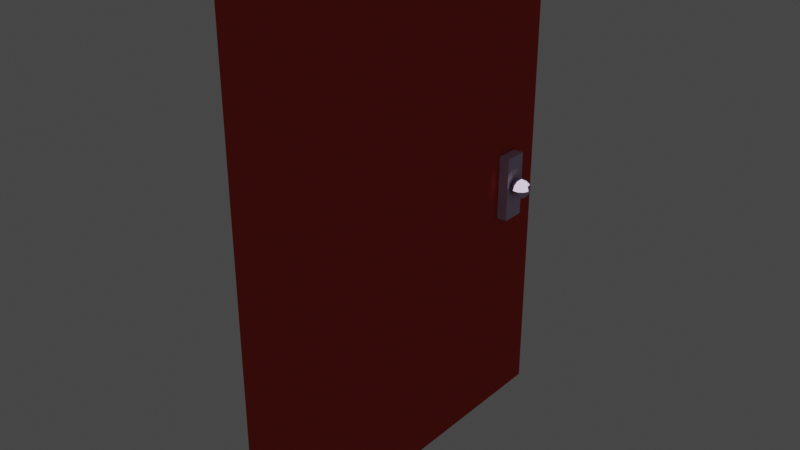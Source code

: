 # Source: Door01.blend  (saved by Blender 2.91.10; exported with 4.5.12 LTS)
import bpy
from mathutils import Matrix  # noqa: F401  (used for matrix-valued properties, if any)

bpy.ops.wm.read_factory_settings(use_empty=True)
scene = bpy.context.scene
scene.name = 'Scene'

# ---- collections
col_collection = bpy.data.collections.new('Collection'); scene.collection.children.link(col_collection)

# ---- materials (node trees are filled in below, after node groups)
mat_door = bpy.data.materials.new('Door')
mat_door.use_transparent_shadow = False
mat_door.diffuse_color = (0.5841, 0.06125, 0.04817, 1.0)
mat_handle = bpy.data.materials.new('Handle')
mat_handle.use_transparent_shadow = False
mat_handle.diffuse_color = (0.6308, 0.5089, 0.6939, 1.0)

# ---- material node trees
mat_door.use_nodes = True; mat_door.node_tree.nodes.clear()
_N = mat_door.node_tree.nodes; _L = mat_door.node_tree.links
n0 = _N.new('ShaderNodeOutputMaterial'); n0.name = 'Material Output'; n0.location = (300, 300)
n1 = _N.new('ShaderNodeBsdfToon'); n1.name = 'Toon BSDF'; n1.location = (10, 300)
n1.inputs[0].default_value = (0.5841, 0.06125, 0.04817, 1.0)
_L.new(n1.outputs[0], n0.inputs[0])
n0.is_active_output = True
mat_handle.use_nodes = True; mat_handle.node_tree.nodes.clear()
_N = mat_handle.node_tree.nodes; _L = mat_handle.node_tree.links
n0 = _N.new('ShaderNodeOutputMaterial'); n0.name = 'Material Output'; n0.location = (300, 300)
n1 = _N.new('ShaderNodeBsdfToon'); n1.name = 'Toon BSDF'; n1.location = (10, 300)
n1.inputs[0].default_value = (0.6308, 0.5089, 0.6939, 1.0)
_L.new(n1.outputs[0], n0.inputs[0])
n0.is_active_output = True

# ---- world
world_world = bpy.data.worlds.new('World'); scene.world = world_world
world_world.use_nodes = True; world_world.node_tree.nodes.clear()
_N = world_world.node_tree.nodes; _L = world_world.node_tree.links
n0 = _N.new('ShaderNodeOutputWorld'); n0.name = 'World Output'; n0.location = (300, 300)
n1 = _N.new('ShaderNodeBackground'); n1.name = 'Background'; n1.location = (10, 300)
n1.inputs[0].default_value = (0.05088, 0.05088, 0.05088, 1.0)
_L.new(n1.outputs[0], n0.inputs[0])
n0.is_active_output = True
world_world.color = (0.05088, 0.05088, 0.05088)
world_world.use_sun_shadow = False
world_world.sun_shadow_jitter_overblur = 0.0

# ---- meshes
me_cube_001 = bpy.data.meshes.new('Cube.001')
me_cube_001.from_pydata([(-0.1027, -0.9, -0.1231), (-0.1027, -0.9, 2.374), (-0.1027, 0.9, -0.1231), (-0.1027, 0.9, 2.374), (0.1201, -0.9, -0.1231), (0.1201, -0.9, 2.374), (0.1201, 0.9, -0.1231), (0.1201, 0.9, 2.374), (0.1201, 0.6176, 0.9572), (0.1201, 0.6176, 1.287), (0.1201, 0.7367, 0.9572), (0.1201, 0.7367, 1.287), (0.1727, 0.6176, 0.9572), (0.1727, 0.6176, 1.287), (0.1727, 0.7367, 0.9572), (0.1727, 0.7367, 1.287), (0.2115, 0.676, 1.176), (0.2249, 0.6968, 1.169), (0.2346, 0.712, 1.151), (0.2382, 0.7175, 1.126), (0.2346, 0.712, 1.102), (0.2249, 0.6968, 1.084), (0.234, 0.6863, 1.169), (0.2504, 0.6938, 1.151), (0.2564, 0.6965, 1.126), (0.2504, 0.6938, 1.102), (0.234, 0.6863, 1.084), (0.2359, 0.6725, 1.169), (0.2538, 0.6699, 1.151), (0.2603, 0.669, 1.126), (0.2538, 0.6699, 1.102), (0.2359, 0.6725, 1.084), (0.2302, 0.6599, 1.169), (0.2438, 0.6481, 1.151), (0.2488, 0.6437, 1.126), (0.2438, 0.6481, 1.102), (0.2302, 0.6599, 1.084), (0.2185, 0.6524, 1.169), (0.2236, 0.635, 1.151), (0.2254, 0.6287, 1.126), (0.2236, 0.635, 1.102), (0.2185, 0.6524, 1.084), (0.2115, 0.676, 1.077), (0.2046, 0.6524, 1.169), (0.1995, 0.635, 1.151), (0.1976, 0.6287, 1.126), (0.1995, 0.635, 1.102), (0.2046, 0.6524, 1.084), (0.1929, 0.6599, 1.169), (0.1793, 0.6481, 1.151), (0.1743, 0.6437, 1.126), (0.1793, 0.6481, 1.102), (0.1929, 0.6599, 1.084), (0.1871, 0.6725, 1.169), (0.1693, 0.6699, 1.151), (0.1627, 0.669, 1.126), (0.1693, 0.6699, 1.102), (0.1871, 0.6725, 1.084), (0.1891, 0.6863, 1.169), (0.1727, 0.6938, 1.151), (0.1667, 0.6965, 1.126), (0.1727, 0.6938, 1.102), (0.1891, 0.6863, 1.084), (0.1982, 0.6968, 1.169), (0.1884, 0.712, 1.151), (0.1849, 0.7175, 1.126), (0.1884, 0.712, 1.102), (0.1982, 0.6968, 1.084), (0.2115, 0.7007, 1.169), (0.2115, 0.7187, 1.151), (0.2115, 0.7253, 1.126), (0.2115, 0.7187, 1.102), (0.2115, 0.7007, 1.084), (-0.1027, 0.7295, 0.9537), (-0.1027, 0.7295, 1.284), (-0.1027, 0.6105, 0.9537), (-0.1027, 0.6105, 1.284), (-0.1553, 0.7295, 0.9537), (-0.1553, 0.7295, 1.284), (-0.1553, 0.6105, 0.9537), (-0.1553, 0.6105, 1.284), (-0.1942, 0.6711, 1.172), (-0.2075, 0.6504, 1.165), (-0.2172, 0.6352, 1.147), (-0.2208, 0.6296, 1.123), (-0.2172, 0.6352, 1.098), (-0.2075, 0.6504, 1.08), (-0.2166, 0.6609, 1.165), (-0.233, 0.6534, 1.147), (-0.239, 0.6506, 1.123), (-0.233, 0.6534, 1.098), (-0.2166, 0.6609, 1.08), (-0.2186, 0.6746, 1.165), (-0.2364, 0.6772, 1.147), (-0.243, 0.6781, 1.123), (-0.2364, 0.6772, 1.098), (-0.2186, 0.6746, 1.08), (-0.2128, 0.6873, 1.165), (-0.2264, 0.6991, 1.147), (-0.2314, 0.7034, 1.123), (-0.2264, 0.6991, 1.098), (-0.2128, 0.6873, 1.08), (-0.2011, 0.6948, 1.165), (-0.2062, 0.7121, 1.147), (-0.2081, 0.7184, 1.123), (-0.2062, 0.7121, 1.098), (-0.2011, 0.6948, 1.08), (-0.1942, 0.6711, 1.073), (-0.1872, 0.6948, 1.165), (-0.1821, 0.7121, 1.147), (-0.1803, 0.7184, 1.123), (-0.1821, 0.7121, 1.098), (-0.1872, 0.6948, 1.08), (-0.1755, 0.6873, 1.165), (-0.1619, 0.6991, 1.147), (-0.1569, 0.7034, 1.123), (-0.1619, 0.6991, 1.098), (-0.1755, 0.6873, 1.08), (-0.1697, 0.6746, 1.165), (-0.1519, 0.6772, 1.147), (-0.1453, 0.6781, 1.123), (-0.1519, 0.6772, 1.098), (-0.1697, 0.6746, 1.08), (-0.1717, 0.6609, 1.165), (-0.1553, 0.6534, 1.147), (-0.1493, 0.6506, 1.123), (-0.1553, 0.6534, 1.098), (-0.1717, 0.6609, 1.08), (-0.1808, 0.6504, 1.165), (-0.1711, 0.6352, 1.147), (-0.1675, 0.6296, 1.123), (-0.1711, 0.6352, 1.098), (-0.1808, 0.6504, 1.08), (-0.1942, 0.6465, 1.165), (-0.1942, 0.6284, 1.147), (-0.1942, 0.6218, 1.123), (-0.1942, 0.6284, 1.098), (-0.1942, 0.6465, 1.08)], [], [(0, 1, 3, 2), (2, 3, 7, 6), (6, 7, 5, 4), (4, 5, 1, 0), (2, 6, 4, 0), (7, 3, 1, 5), (8, 9, 11, 10), (10, 11, 15, 14), (14, 15, 13, 12), (12, 13, 9, 8), (10, 14, 12, 8), (15, 11, 9, 13), (68, 16, 17), (42, 72, 21), (71, 70, 19, 20), (69, 68, 17, 18), (72, 71, 20, 21), (70, 69, 18, 19), (42, 21, 26), (20, 19, 24, 25), (18, 17, 22, 23), (21, 20, 25, 26), (19, 18, 23, 24), (17, 16, 22), (25, 24, 29, 30), (23, 22, 27, 28), (26, 25, 30, 31), (24, 23, 28, 29), (22, 16, 27), (42, 26, 31), (28, 27, 32, 33), (31, 30, 35, 36), (29, 28, 33, 34), (27, 16, 32), (42, 31, 36), (30, 29, 34, 35), (36, 35, 40, 41), (34, 33, 38, 39), (32, 16, 37), (42, 36, 41), (35, 34, 39, 40), (33, 32, 37, 38), (41, 40, 46, 47), (39, 38, 44, 45), (37, 16, 43), (42, 41, 47), (40, 39, 45, 46), (38, 37, 43, 44), (47, 46, 51, 52), (45, 44, 49, 50), (43, 16, 48), (42, 47, 52), (46, 45, 50, 51), (44, 43, 48, 49), (52, 51, 56, 57), (50, 49, 54, 55), (48, 16, 53), (42, 52, 57), (51, 50, 55, 56), (49, 48, 53, 54), (55, 54, 59, 60), (53, 16, 58), (42, 57, 62), (56, 55, 60, 61), (54, 53, 58, 59), (57, 56, 61, 62), (58, 16, 63), (42, 62, 67), (61, 60, 65, 66), (59, 58, 63, 64), (62, 61, 66, 67), (60, 59, 64, 65), (42, 67, 72), (66, 65, 70, 71), (64, 63, 68, 69), (67, 66, 71, 72), (65, 64, 69, 70), (63, 16, 68), (75, 76, 80, 79), (79, 80, 78, 77), (77, 78, 74, 73), (75, 79, 77, 73), (80, 76, 74, 78), (133, 81, 82), (107, 137, 86), (136, 135, 84, 85), (134, 133, 82, 83), (137, 136, 85, 86), (135, 134, 83, 84), (107, 86, 91), (85, 84, 89, 90), (83, 82, 87, 88), (86, 85, 90, 91), (84, 83, 88, 89), (82, 81, 87), (90, 89, 94, 95), (88, 87, 92, 93), (91, 90, 95, 96), (89, 88, 93, 94), (87, 81, 92), (107, 91, 96), (93, 92, 97, 98), (96, 95, 100, 101), (94, 93, 98, 99), (92, 81, 97), (107, 96, 101), (95, 94, 99, 100), (101, 100, 105, 106), (99, 98, 103, 104), (97, 81, 102), (107, 101, 106), (100, 99, 104, 105), (98, 97, 102, 103), (106, 105, 111, 112), (104, 103, 109, 110), (102, 81, 108), (107, 106, 112), (105, 104, 110, 111), (103, 102, 108, 109), (112, 111, 116, 117), (110, 109, 114, 115), (108, 81, 113), (107, 112, 117), (111, 110, 115, 116), (109, 108, 113, 114), (117, 116, 121, 122), (115, 114, 119, 120), (113, 81, 118), (107, 117, 122), (116, 115, 120, 121), (114, 113, 118, 119), (120, 119, 124, 125), (118, 81, 123), (107, 122, 127), (121, 120, 125, 126), (119, 118, 123, 124), (122, 121, 126, 127), (123, 81, 128), (107, 127, 132), (126, 125, 130, 131), (124, 123, 128, 129), (127, 126, 131, 132), (125, 124, 129, 130), (107, 132, 137), (131, 130, 135, 136), (129, 128, 133, 134), (132, 131, 136, 137), (130, 129, 134, 135), (128, 81, 133)])
me_cube_001.polygons.foreach_set('material_index', [0, 0, 0, 0, 0, 0, 0, 1, 1, 1, 1, 1, 1, 1, 1, 1, 1, 1, 1, 1, 1, 1, 1, 1, 1, 1, 1, 1, 1, 1, 1, 1, 1, 1, 1, 1, 1, 1, 1, 1, 1, 1, 1, 1, 1, 1, 1, 1, 1, 1, 1, 1, 1, 1, 1, 1, 1, 1, 1, 1, 1, 1, 1, 1, 1, 1, 1, 1, 1, 1, 1, 1, 1, 1, 1, 1, 1, 1, 1, 1, 1, 1, 1, 1, 1, 1, 1, 1, 1, 1, 1, 1, 1, 1, 1, 1, 1, 1, 1, 1, 1, 1, 1, 1, 1, 1, 1, 1, 1, 1, 1, 1, 1, 1, 1, 1, 1, 1, 1, 1, 1, 1, 1, 1, 1, 1, 1, 1, 1, 1, 1, 1, 1, 1, 1, 1, 1, 1, 1, 1, 1, 1, 1, 1, 1, 1, 1, 1, 1])
_uv = me_cube_001.uv_layers.new(name='UVMap')
_uv.uv.foreach_set('vector', [0.375, 0.0, 0.625, 0.0, 0.625, 0.25, 0.375, 0.25, 0.375, 0.25, 0.625, 0.25, 0.625, 0.5, 0.375, 0.5, 0.375, 0.5, 0.625, 0.5, 0.625, 0.75, 0.375, 0.75, 0.375, 0.75, 0.625, 0.75, 0.625, 1.0, 0.375, 1.0, 0.125, 0.5, 0.375, 0.5, 0.375, 0.75, 0.125, 0.75, 0.625, 0.5, 0.875, 0.5, 0.875, 0.75, 0.625, 0.75, 0.375, 0.0, 0.625, 0.0, 0.625, 0.25, 0.375, 0.25, 0.375, 0.25, 0.625, 0.25, 0.625, 0.5, 0.375, 0.5, 0.375, 0.5, 0.625, 0.5, 0.625, 0.75, 0.375, 0.75, 0.375, 0.75, 0.625, 0.75, 0.625, 1.0, 0.375, 1.0, 0.125, 0.5, 0.375, 0.5, 0.375, 0.75, 0.125, 0.75, 0.625, 0.5, 0.875, 0.5, 0.875, 0.75, 0.625, 0.75, 0.7273, 0.8333, 0.6818, 1.0, 0.6364, 0.8333, 0.6818, 0.0, 0.7273, 0.1667, 0.6364, 0.1667, 0.7273, 0.3333, 0.7273, 0.5, 0.6364, 0.5, 0.6364, 0.3333, 0.7273, 0.6667, 0.7273, 0.8333, 0.6364, 0.8333, 0.6364, 0.6667, 0.7273, 0.1667, 0.7273, 0.3333, 0.6364, 0.3333, 0.6364, 0.1667, 0.7273, 0.5, 0.7273, 0.6667, 0.6364, 0.6667, 0.6364, 0.5, 0.5909, 0.0, 0.6364, 0.1667, 0.5455, 0.1667, 0.6364, 0.3333, 0.6364, 0.5, 0.5455, 0.5, 0.5455, 0.3333, 0.6364, 0.6667, 0.6364, 0.8333, 0.5455, 0.8333, 0.5455, 0.6667, 0.6364, 0.1667, 0.6364, 0.3333, 0.5455, 0.3333, 0.5455, 0.1667, 0.6364, 0.5, 0.6364, 0.6667, 0.5455, 0.6667, 0.5455, 0.5, 0.6364, 0.8333, 0.5909, 1.0, 0.5455, 0.8333, 0.5455, 0.3333, 0.5455, 0.5, 0.4545, 0.5, 0.4545, 0.3333, 0.5455, 0.6667, 0.5455, 0.8333, 0.4545, 0.8333, 0.4545, 0.6667, 0.5455, 0.1667, 0.5455, 0.3333, 0.4545, 0.3333, 0.4545, 0.1667, 0.5455, 0.5, 0.5455, 0.6667, 0.4545, 0.6667, 0.4545, 0.5, 0.5455, 0.8333, 0.5, 1.0, 0.4545, 0.8333, 0.5, 0.0, 0.5455, 0.1667, 0.4545, 0.1667, 0.4545, 0.6667, 0.4545, 0.8333, 0.3636, 0.8333, 0.3636, 0.6667, 0.4545, 0.1667, 0.4545, 0.3333, 0.3636, 0.3333, 0.3636, 0.1667, 0.4545, 0.5, 0.4545, 0.6667, 0.3636, 0.6667, 0.3636, 0.5, 0.4545, 0.8333, 0.4091, 1.0, 0.3636, 0.8333, 0.4091, 0.0, 0.4545, 0.1667, 0.3636, 0.1667, 0.4545, 0.3333, 0.4545, 0.5, 0.3636, 0.5, 0.3636, 0.3333, 0.3636, 0.1667, 0.3636, 0.3333, 0.2727, 0.3333, 0.2727, 0.1667, 0.3636, 0.5, 0.3636, 0.6667, 0.2727, 0.6667, 0.2727, 0.5, 0.3636, 0.8333, 0.3182, 1.0, 0.2727, 0.8333, 0.3182, 0.0, 0.3636, 0.1667, 0.2727, 0.1667, 0.3636, 0.3333, 0.3636, 0.5, 0.2727, 0.5, 0.2727, 0.3333, 0.3636, 0.6667, 0.3636, 0.8333, 0.2727, 0.8333, 0.2727, 0.6667, 0.2727, 0.1667, 0.2727, 0.3333, 0.1818, 0.3333, 0.1818, 0.1667, 0.2727, 0.5, 0.2727, 0.6667, 0.1818, 0.6667, 0.1818, 0.5, 0.2727, 0.8333, 0.2273, 1.0, 0.1818, 0.8333, 0.2273, 0.0, 0.2727, 0.1667, 0.1818, 0.1667, 0.2727, 0.3333, 0.2727, 0.5, 0.1818, 0.5, 0.1818, 0.3333, 0.2727, 0.6667, 0.2727, 0.8333, 0.1818, 0.8333, 0.1818, 0.6667, 0.1818, 0.1667, 0.1818, 0.3333, 0.09091, 0.3333, 0.09091, 0.1667, 0.1818, 0.5, 0.1818, 0.6667, 0.09091, 0.6667, 0.09091, 0.5, 0.1818, 0.8333, 0.1364, 1.0, 0.09091, 0.8333, 0.1364, 0.0, 0.1818, 0.1667, 0.09091, 0.1667, 0.1818, 0.3333, 0.1818, 0.5, 0.09091, 0.5, 0.09091, 0.3333, 0.1818, 0.6667, 0.1818, 0.8333, 0.09091, 0.8333, 0.09091, 0.6667, 0.09091, 0.1667, 0.09091, 0.3333, 5.96e-08, 0.3333, 0.0, 0.1667, 0.09091, 0.5, 0.09091, 0.6667, 5.96e-08, 0.6667, 5.96e-08, 0.5, 0.09091, 0.8333, 0.04545, 1.0, 0.0, 0.8333, 0.04545, 0.0, 0.09091, 0.1667, 0.0, 0.1667, 0.09091, 0.3333, 0.09091, 0.5, 5.96e-08, 0.5, 5.96e-08, 0.3333, 0.09091, 0.6667, 0.09091, 0.8333, 0.0, 0.8333, 5.96e-08, 0.6667, 1.0, 0.5, 1.0, 0.6667, 0.9091, 0.6667, 0.9091, 0.5, 1.0, 0.8333, 0.9545, 1.0, 0.9091, 0.8333, 0.9545, 0.0, 1.0, 0.1667, 0.9091, 0.1667, 1.0, 0.3333, 1.0, 0.5, 0.9091, 0.5, 0.9091, 0.3333, 1.0, 0.6667, 1.0, 0.8333, 0.9091, 0.8333, 0.9091, 0.6667, 1.0, 0.1667, 1.0, 0.3333, 0.9091, 0.3333, 0.9091, 0.1667, 0.9091, 0.8333, 0.8636, 1.0, 0.8182, 0.8333, 0.8636, 0.0, 0.9091, 0.1667, 0.8182, 0.1667, 0.9091, 0.3333, 0.9091, 0.5, 0.8182, 0.5, 0.8182, 0.3333, 0.9091, 0.6667, 0.9091, 0.8333, 0.8182, 0.8333, 0.8182, 0.6667, 0.9091, 0.1667, 0.9091, 0.3333, 0.8182, 0.3333, 0.8182, 0.1667, 0.9091, 0.5, 0.9091, 0.6667, 0.8182, 0.6667, 0.8182, 0.5, 0.7727, 0.0, 0.8182, 0.1667, 0.7273, 0.1667, 0.8182, 0.3333, 0.8182, 0.5, 0.7273, 0.5, 0.7273, 0.3333, 0.8182, 0.6667, 0.8182, 0.8333, 0.7273, 0.8333, 0.7273, 0.6667, 0.8182, 0.1667, 0.8182, 0.3333, 0.7273, 0.3333, 0.7273, 0.1667, 0.8182, 0.5, 0.8182, 0.6667, 0.7273, 0.6667, 0.7273, 0.5, 0.8182, 0.8333, 0.7727, 1.0, 0.7273, 0.8333, 0.375, 0.25, 0.625, 0.25, 0.625, 0.5, 0.375, 0.5, 0.375, 0.5, 0.625, 0.5, 0.625, 0.75, 0.375, 0.75, 0.375, 0.75, 0.625, 0.75, 0.625, 1.0, 0.375, 1.0, 0.125, 0.5, 0.375, 0.5, 0.375, 0.75, 0.125, 0.75, 0.625, 0.5, 0.875, 0.5, 0.875, 0.75, 0.625, 0.75, 0.7273, 0.8333, 0.6818, 1.0, 0.6364, 0.8333, 0.6818, 0.0, 0.7273, 0.1667, 0.6364, 0.1667, 0.7273, 0.3333, 0.7273, 0.5, 0.6364, 0.5, 0.6364, 0.3333, 0.7273, 0.6667, 0.7273, 0.8333, 0.6364, 0.8333, 0.6364, 0.6667, 0.7273, 0.1667, 0.7273, 0.3333, 0.6364, 0.3333, 0.6364, 0.1667, 0.7273, 0.5, 0.7273, 0.6667, 0.6364, 0.6667, 0.6364, 0.5, 0.5909, 0.0, 0.6364, 0.1667, 0.5455, 0.1667, 0.6364, 0.3333, 0.6364, 0.5, 0.5455, 0.5, 0.5455, 0.3333, 0.6364, 0.6667, 0.6364, 0.8333, 0.5455, 0.8333, 0.5455, 0.6667, 0.6364, 0.1667, 0.6364, 0.3333, 0.5455, 0.3333, 0.5455, 0.1667, 0.6364, 0.5, 0.6364, 0.6667, 0.5455, 0.6667, 0.5455, 0.5, 0.6364, 0.8333, 0.5909, 1.0, 0.5455, 0.8333, 0.5455, 0.3333, 0.5455, 0.5, 0.4545, 0.5, 0.4545, 0.3333, 0.5455, 0.6667, 0.5455, 0.8333, 0.4545, 0.8333, 0.4545, 0.6667, 0.5455, 0.1667, 0.5455, 0.3333, 0.4545, 0.3333, 0.4545, 0.1667, 0.5455, 0.5, 0.5455, 0.6667, 0.4545, 0.6667, 0.4545, 0.5, 0.5455, 0.8333, 0.5, 1.0, 0.4545, 0.8333, 0.5, 0.0, 0.5455, 0.1667, 0.4545, 0.1667, 0.4545, 0.6667, 0.4545, 0.8333, 0.3636, 0.8333, 0.3636, 0.6667, 0.4545, 0.1667, 0.4545, 0.3333, 0.3636, 0.3333, 0.3636, 0.1667, 0.4545, 0.5, 0.4545, 0.6667, 0.3636, 0.6667, 0.3636, 0.5, 0.4545, 0.8333, 0.4091, 1.0, 0.3636, 0.8333, 0.4091, 0.0, 0.4545, 0.1667, 0.3636, 0.1667, 0.4545, 0.3333, 0.4545, 0.5, 0.3636, 0.5, 0.3636, 0.3333, 0.3636, 0.1667, 0.3636, 0.3333, 0.2727, 0.3333, 0.2727, 0.1667, 0.3636, 0.5, 0.3636, 0.6667, 0.2727, 0.6667, 0.2727, 0.5, 0.3636, 0.8333, 0.3182, 1.0, 0.2727, 0.8333, 0.3182, 0.0, 0.3636, 0.1667, 0.2727, 0.1667, 0.3636, 0.3333, 0.3636, 0.5, 0.2727, 0.5, 0.2727, 0.3333, 0.3636, 0.6667, 0.3636, 0.8333, 0.2727, 0.8333, 0.2727, 0.6667, 0.2727, 0.1667, 0.2727, 0.3333, 0.1818, 0.3333, 0.1818, 0.1667, 0.2727, 0.5, 0.2727, 0.6667, 0.1818, 0.6667, 0.1818, 0.5, 0.2727, 0.8333, 0.2273, 1.0, 0.1818, 0.8333, 0.2273, 0.0, 0.2727, 0.1667, 0.1818, 0.1667, 0.2727, 0.3333, 0.2727, 0.5, 0.1818, 0.5, 0.1818, 0.3333, 0.2727, 0.6667, 0.2727, 0.8333, 0.1818, 0.8333, 0.1818, 0.6667, 0.1818, 0.1667, 0.1818, 0.3333, 0.09091, 0.3333, 0.09091, 0.1667, 0.1818, 0.5, 0.1818, 0.6667, 0.09091, 0.6667, 0.09091, 0.5, 0.1818, 0.8333, 0.1364, 1.0, 0.09091, 0.8333, 0.1364, 0.0, 0.1818, 0.1667, 0.09091, 0.1667, 0.1818, 0.3333, 0.1818, 0.5, 0.09091, 0.5, 0.09091, 0.3333, 0.1818, 0.6667, 0.1818, 0.8333, 0.09091, 0.8333, 0.09091, 0.6667, 0.09091, 0.1667, 0.09091, 0.3333, 5.96e-08, 0.3333, 0.0, 0.1667, 0.09091, 0.5, 0.09091, 0.6667, 5.96e-08, 0.6667, 5.96e-08, 0.5, 0.09091, 0.8333, 0.04545, 1.0, 0.0, 0.8333, 0.04545, 0.0, 0.09091, 0.1667, 0.0, 0.1667, 0.09091, 0.3333, 0.09091, 0.5, 5.96e-08, 0.5, 5.96e-08, 0.3333, 0.09091, 0.6667, 0.09091, 0.8333, 0.0, 0.8333, 5.96e-08, 0.6667, 1.0, 0.5, 1.0, 0.6667, 0.9091, 0.6667, 0.9091, 0.5, 1.0, 0.8333, 0.9545, 1.0, 0.9091, 0.8333, 0.9545, 0.0, 1.0, 0.1667, 0.9091, 0.1667, 1.0, 0.3333, 1.0, 0.5, 0.9091, 0.5, 0.9091, 0.3333, 1.0, 0.6667, 1.0, 0.8333, 0.9091, 0.8333, 0.9091, 0.6667, 1.0, 0.1667, 1.0, 0.3333, 0.9091, 0.3333, 0.9091, 0.1667, 0.9091, 0.8333, 0.8636, 1.0, 0.8182, 0.8333, 0.8636, 0.0, 0.9091, 0.1667, 0.8182, 0.1667, 0.9091, 0.3333, 0.9091, 0.5, 0.8182, 0.5, 0.8182, 0.3333, 0.9091, 0.6667, 0.9091, 0.8333, 0.8182, 0.8333, 0.8182, 0.6667, 0.9091, 0.1667, 0.9091, 0.3333, 0.8182, 0.3333, 0.8182, 0.1667, 0.9091, 0.5, 0.9091, 0.6667, 0.8182, 0.6667, 0.8182, 0.5, 0.7727, 0.0, 0.8182, 0.1667, 0.7273, 0.1667, 0.8182, 0.3333, 0.8182, 0.5, 0.7273, 0.5, 0.7273, 0.3333, 0.8182, 0.6667, 0.8182, 0.8333, 0.7273, 0.8333, 0.7273, 0.6667, 0.8182, 0.1667, 0.8182, 0.3333, 0.7273, 0.3333, 0.7273, 0.1667, 0.8182, 0.5, 0.8182, 0.6667, 0.7273, 0.6667, 0.7273, 0.5, 0.8182, 0.8333, 0.7727, 1.0, 0.7273, 0.8333])
me_cube_001.materials.append(mat_door)
me_cube_001.materials.append(mat_handle)
me_cube_001.use_remesh_fix_poles = True
me_cube_001.use_remesh_preserve_attributes = False
me_cube_001.use_mirror_vertex_groups = False
me_cube_001.update()

# ---- objects
ob_cube = bpy.data.objects.new('Cube', me_cube_001)

# ---- transforms, parenting, visibility, modifiers, constraints
ob_cube.location = (0.0, 0.0, 0.0)
ob_cube.lineart.crease_threshold = 0.0

# ---- collection membership
col_collection.objects.link(ob_cube)

# ---- scene / render settings (as saved in the file)
scene.frame_start = 1; scene.frame_end = 250; scene.frame_set(1)
scene.render.engine = 'BLENDER_EEVEE_NEXT'
scene.cycles.use_denoising = False
scene.cycles.samples = 128
scene.cycles.sampling_pattern = 'TABULATED_SOBOL'
scene.cycles.use_adaptive_sampling = False
scene.cycles.use_light_tree = False
scene.view_settings.view_transform = 'Filmic'
bpy.context.view_layer.update()

# ---- added for rendering (the .blend has no active camera and no usable light): camera, sun
cam_auto = bpy.data.cameras.new('AutoCamera')
cam_auto.lens = 50.0
cam_auto.sensor_width = 36.0
cam_auto.clip_end = 1000.0
ob_auto_camera = bpy.data.objects.new('AutoCamera', cam_auto)
scene.collection.objects.link(ob_auto_camera)
ob_auto_camera.location = (2.89423, -3.46266, 3.43371)
ob_auto_camera.rotation_euler = (1.09748, -7.21219e-08, 0.694738)
scene.camera = ob_auto_camera
light_auto_sun = bpy.data.lights.new('AutoSun', 'SUN')
light_auto_sun.energy = 3.0
light_auto_sun.angle = 0.0523599
ob_auto_sun = bpy.data.objects.new('AutoSun', light_auto_sun)
scene.collection.objects.link(ob_auto_sun)
ob_auto_sun.rotation_euler = (0.872665, 0.174533, 0.523599)
bpy.context.view_layer.update()
